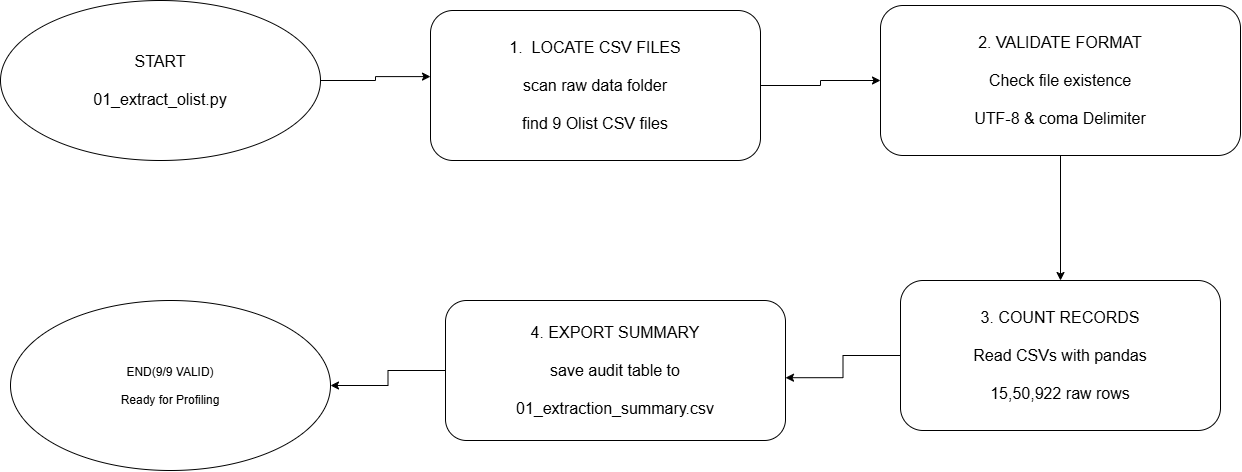

The diagram above was exported from draw.io. Its source (the exported page's mxGraphModel, read from the mxfile embedded in the PNG):
<mxGraphModel dx="1414" dy="777" grid="1" gridSize="10" guides="1" tooltips="1" connect="1" arrows="1" fold="1" page="1" pageScale="1" pageWidth="1654" pageHeight="1169" math="0" shadow="0">
  <root>
    <mxCell id="0" />
    <mxCell id="1" parent="0" />
    <mxCell id="6wtlJJSe3iChrk1vnP1V-10" edge="1" parent="1" source="6wtlJJSe3iChrk1vnP1V-1" style="edgeStyle=orthogonalEdgeStyle;rounded=0;orthogonalLoop=1;jettySize=auto;html=1;exitX=1;exitY=0.5;exitDx=0;exitDy=0;entryX=0;entryY=0.5;entryDx=0;entryDy=0;defaultLabelBackgroundColor=page;labelPadding=0 4;" target="6wtlJJSe3iChrk1vnP1V-4">
      <mxGeometry relative="1" as="geometry" />
    </mxCell>
    <mxCell id="6wtlJJSe3iChrk1vnP1V-1" parent="1" style="rounded=1;whiteSpace=wrap;html=1;roundedPerimeter=1;" value="&lt;font style=&quot;font-size: 16px;&quot;&gt;1.&amp;nbsp; LOCATE CSV FILES&lt;/font&gt;&lt;div&gt;&lt;span style=&quot;font-size: 16px;&quot;&gt;&lt;br&gt;&lt;/span&gt;&lt;div&gt;&lt;span style=&quot;font-size: 16px; background-color: transparent; color: light-dark(#000000, var(--ge-light-color, #ffffff));&quot;&gt;scan raw data folder&lt;/span&gt;&lt;/div&gt;&lt;div&gt;&lt;span style=&quot;font-size: 16px;&quot;&gt;&lt;br&gt;&lt;/span&gt;&lt;div&gt;&lt;font style=&quot;font-size: 16px;&quot;&gt;find 9 Olist CSV files&lt;/font&gt;&lt;/div&gt;&lt;/div&gt;&lt;/div&gt;" vertex="1">
      <mxGeometry height="150" width="330" x="790" y="210" as="geometry" />
    </mxCell>
    <mxCell id="6wtlJJSe3iChrk1vnP1V-9" edge="1" parent="1" source="6wtlJJSe3iChrk1vnP1V-2" style="edgeStyle=orthogonalEdgeStyle;rounded=0;orthogonalLoop=1;jettySize=auto;html=1;entryX=-0.006;entryY=0.44;entryDx=0;entryDy=0;defaultLabelBackgroundColor=page;labelPadding=0 4;" target="6wtlJJSe3iChrk1vnP1V-1">
      <mxGeometry relative="1" as="geometry" />
    </mxCell>
    <mxCell id="6wtlJJSe3iChrk1vnP1V-2" parent="1" style="ellipse;whiteSpace=wrap;html=1;shapeInside=1;" value="&lt;font style=&quot;font-size: 16px;&quot;&gt;START&lt;/font&gt;&lt;div&gt;&lt;span style=&quot;font-size: 16px;&quot;&gt;&lt;br&gt;&lt;/span&gt;&lt;div&gt;&lt;font style=&quot;font-size: 16px;&quot;&gt;01_extract_olist.py&lt;/font&gt;&lt;/div&gt;&lt;/div&gt;" vertex="1">
      <mxGeometry height="160" width="320" x="360" y="200" as="geometry" />
    </mxCell>
    <mxCell id="6wtlJJSe3iChrk1vnP1V-11" edge="1" parent="1" source="6wtlJJSe3iChrk1vnP1V-4" style="edgeStyle=orthogonalEdgeStyle;rounded=0;orthogonalLoop=1;jettySize=auto;html=1;exitX=0.5;exitY=1;exitDx=0;exitDy=0;entryX=0.5;entryY=0;entryDx=0;entryDy=0;defaultLabelBackgroundColor=page;labelPadding=0 4;" target="6wtlJJSe3iChrk1vnP1V-5">
      <mxGeometry relative="1" as="geometry" />
    </mxCell>
    <mxCell id="6wtlJJSe3iChrk1vnP1V-4" parent="1" style="rounded=1;whiteSpace=wrap;html=1;roundedPerimeter=1;" value="&lt;font style=&quot;font-size: 16px;&quot;&gt;2. VALIDATE FORMAT&lt;/font&gt;&lt;div&gt;&lt;span style=&quot;font-size: 16px;&quot;&gt;&lt;br&gt;&lt;/span&gt;&lt;div&gt;&lt;font style=&quot;font-size: 16px;&quot;&gt;Check file existence&lt;/font&gt;&lt;/div&gt;&lt;div&gt;&lt;font style=&quot;font-size: 16px;&quot;&gt;&lt;br&gt;&lt;/font&gt;&lt;/div&gt;&lt;div&gt;&lt;font style=&quot;font-size: 16px;&quot;&gt;UTF-8 &amp;amp; coma Delimiter&lt;/font&gt;&lt;/div&gt;&lt;/div&gt;" vertex="1">
      <mxGeometry height="150" width="360" x="1240" y="205" as="geometry" />
    </mxCell>
    <mxCell id="6wtlJJSe3iChrk1vnP1V-12" edge="1" parent="1" source="6wtlJJSe3iChrk1vnP1V-5" style="edgeStyle=orthogonalEdgeStyle;rounded=0;orthogonalLoop=1;jettySize=auto;html=1;exitX=0;exitY=0.5;exitDx=0;exitDy=0;entryX=0.985;entryY=0.55;entryDx=0;entryDy=0;defaultLabelBackgroundColor=page;labelPadding=0 4;" target="6wtlJJSe3iChrk1vnP1V-6">
      <mxGeometry relative="1" as="geometry" />
    </mxCell>
    <mxCell id="6wtlJJSe3iChrk1vnP1V-5" parent="1" style="rounded=1;whiteSpace=wrap;html=1;roundedPerimeter=1;" value="&lt;font style=&quot;font-size: 16px;&quot;&gt;3. COUNT RECORDS&lt;/font&gt;&lt;div&gt;&lt;span style=&quot;font-size: 16px;&quot;&gt;&lt;br&gt;&lt;/span&gt;&lt;div&gt;&lt;font style=&quot;font-size: 16px;&quot;&gt;Read CSVs with pandas&lt;/font&gt;&lt;/div&gt;&lt;div&gt;&lt;font style=&quot;font-size: 16px;&quot;&gt;&lt;br&gt;&lt;/font&gt;&lt;/div&gt;&lt;div&gt;&lt;font style=&quot;font-size: 16px;&quot;&gt;15,50,922 raw rows&lt;/font&gt;&lt;/div&gt;&lt;/div&gt;" vertex="1">
      <mxGeometry height="150" width="320" x="1260" y="480" as="geometry" />
    </mxCell>
    <mxCell id="6wtlJJSe3iChrk1vnP1V-13" edge="1" parent="1" source="6wtlJJSe3iChrk1vnP1V-6" style="edgeStyle=orthogonalEdgeStyle;rounded=0;orthogonalLoop=1;jettySize=auto;html=1;entryX=1;entryY=0.5;entryDx=0;entryDy=0;defaultLabelBackgroundColor=page;labelPadding=0 4;" target="6wtlJJSe3iChrk1vnP1V-8">
      <mxGeometry relative="1" as="geometry" />
    </mxCell>
    <mxCell id="6wtlJJSe3iChrk1vnP1V-6" parent="1" style="rounded=1;whiteSpace=wrap;html=1;roundedPerimeter=1;" value="&lt;font style=&quot;font-size: 16px;&quot;&gt;4. EXPORT SUMMARY&lt;/font&gt;&lt;div&gt;&lt;font style=&quot;font-size: 16px;&quot;&gt;&lt;br&gt;&lt;/font&gt;&lt;/div&gt;&lt;div&gt;&lt;font style=&quot;font-size: 16px;&quot;&gt;save audit table to&lt;/font&gt;&lt;/div&gt;&lt;div&gt;&lt;font style=&quot;font-size: 16px;&quot;&gt;&amp;nbsp;&lt;/font&gt;&lt;/div&gt;&lt;div&gt;&lt;font style=&quot;font-size: 16px;&quot;&gt;01_extraction_summary.csv&lt;/font&gt;&lt;/div&gt;" vertex="1">
      <mxGeometry height="140" width="340" x="805" y="500" as="geometry" />
    </mxCell>
    <mxCell id="6wtlJJSe3iChrk1vnP1V-8" parent="1" style="ellipse;whiteSpace=wrap;html=1;shapeInside=1;" value="END(9/9 VALID)&lt;div&gt;&lt;br&gt;&lt;div&gt;Ready for Profiling&lt;/div&gt;&lt;/div&gt;" vertex="1">
      <mxGeometry height="170" width="320" x="370" y="500" as="geometry" />
    </mxCell>
  </root>
</mxGraphModel>